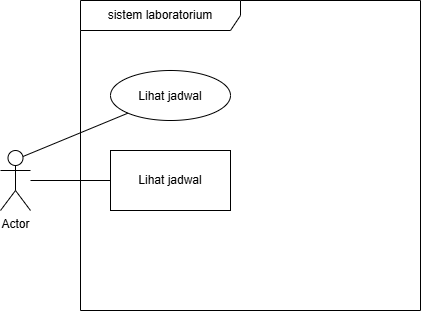

The diagram above was exported from draw.io. Its source (the exported page's mxGraphModel, read from the mxfile embedded in the PNG):
<mxGraphModel dx="760" dy="501" grid="1" gridSize="10" guides="1" tooltips="1" connect="1" arrows="1" fold="1" page="1" pageScale="1" pageWidth="850" pageHeight="1100" math="0" shadow="0">
  <root>
    <mxCell id="0" />
    <mxCell id="1" parent="0" />
    <mxCell id="nNmjc0uPw_8Dc5eDt2ub-1" parent="1" style="shape=umlFrame;whiteSpace=wrap;html=1;pointerEvents=0;recursiveResize=0;container=1;collapsible=0;width=160;" value="sistem laboratorium" vertex="1">
      <mxGeometry height="310" width="340" x="220" y="170" as="geometry" />
    </mxCell>
    <mxCell id="nNmjc0uPw_8Dc5eDt2ub-3" parent="nNmjc0uPw_8Dc5eDt2ub-1" style="ellipse;" value="Lihat jadwal" vertex="1">
      <mxGeometry height="50" width="120" x="30" y="70" as="geometry" />
    </mxCell>
    <mxCell id="nNmjc0uPw_8Dc5eDt2ub-2" parent="nNmjc0uPw_8Dc5eDt2ub-1" style="rounded=0;whiteSpace=wrap;html=1;" value="Lihat jadwal" vertex="1">
      <mxGeometry height="60" width="120" x="30" y="150" as="geometry" />
    </mxCell>
    <mxCell id="nNmjc0uPw_8Dc5eDt2ub-4" parent="1" style="shape=umlActor;verticalLabelPosition=bottom;verticalAlign=top;html=1;" value="Actor" vertex="1">
      <mxGeometry height="60" width="30" x="140" y="320" as="geometry" />
    </mxCell>
    <mxCell id="nNmjc0uPw_8Dc5eDt2ub-5" edge="1" parent="1" source="nNmjc0uPw_8Dc5eDt2ub-2" style="edgeStyle=orthogonalEdgeStyle;rounded=0;orthogonalLoop=1;jettySize=auto;html=1;endArrow=none;endFill=0;" target="nNmjc0uPw_8Dc5eDt2ub-4" value="">
      <mxGeometry relative="1" as="geometry" />
    </mxCell>
    <mxCell id="nNmjc0uPw_8Dc5eDt2ub-6" edge="1" parent="1" source="nNmjc0uPw_8Dc5eDt2ub-3" style="rounded=0;orthogonalLoop=1;jettySize=auto;html=1;entryX=0.75;entryY=0.1;entryDx=0;entryDy=0;entryPerimeter=0;endArrow=none;endFill=0;" target="nNmjc0uPw_8Dc5eDt2ub-4">
      <mxGeometry relative="1" as="geometry" />
    </mxCell>
  </root>
</mxGraphModel>